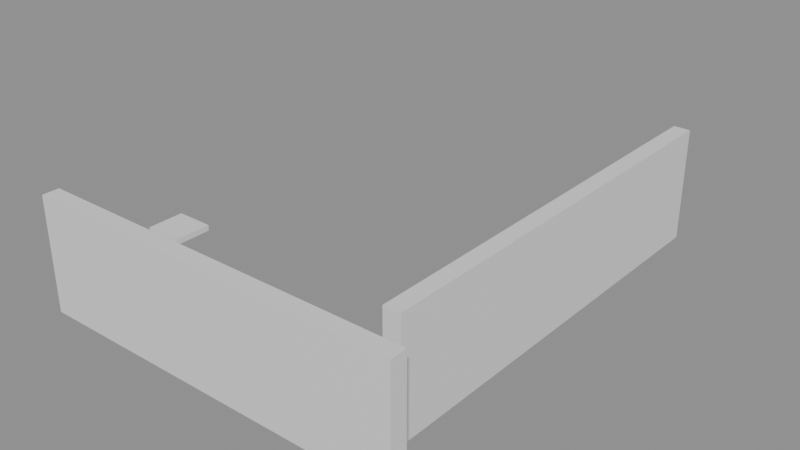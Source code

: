 # Source: building_lego.blend  (saved by Blender 5.0.119; exported with 4.5.12 LTS)
import bpy
from mathutils import Matrix  # noqa: F401  (used for matrix-valued properties, if any)

bpy.ops.wm.read_factory_settings(use_empty=True)
scene = bpy.context.scene
scene.name = 'Scene'

# ---- collections
col_01_paredes_externas = bpy.data.collections.new('01_Paredes_Externas'); scene.collection.children.link(col_01_paredes_externas)
col_03_pisos_escadas = bpy.data.collections.new('03_Pisos_Escadas'); scene.collection.children.link(col_03_pisos_escadas)
col_04_moveis_decoracoes = bpy.data.collections.new('04_Moveis_Decoracoes'); scene.collection.children.link(col_04_moveis_decoracoes)

# ---- materials (node trees are filled in below, after node groups)
mat_mat_parede_externa = bpy.data.materials.new('Mat_Parede_Externa')
mat_mat_pisos = bpy.data.materials.new('Mat_Pisos')
mat_mat_moveis = bpy.data.materials.new('Mat_Moveis')

# ---- material node trees
mat_mat_parede_externa.use_nodes = True; mat_mat_parede_externa.node_tree.nodes.clear()
_N = mat_mat_parede_externa.node_tree.nodes; _L = mat_mat_parede_externa.node_tree.links
n0 = _N.new('ShaderNodeBsdfPrincipled'); n0.name = 'BSDF - Pré-fundamentado'; n0.location = (-200, 100)
n1 = _N.new('ShaderNodeOutputMaterial'); n1.name = 'Saída de material'; n1.location = (200, 100)
_L.new(n0.outputs[0], n1.inputs[0])
n1.is_active_output = True
mat_mat_pisos.use_nodes = True; mat_mat_pisos.node_tree.nodes.clear()
_N = mat_mat_pisos.node_tree.nodes; _L = mat_mat_pisos.node_tree.links
n0 = _N.new('ShaderNodeBsdfPrincipled'); n0.name = 'BSDF - Pré-fundamentado'; n0.location = (-200, 100)
n1 = _N.new('ShaderNodeOutputMaterial'); n1.name = 'Saída de material'; n1.location = (200, 100)
_L.new(n0.outputs[0], n1.inputs[0])
n1.is_active_output = True
mat_mat_moveis.use_nodes = True; mat_mat_moveis.node_tree.nodes.clear()
_N = mat_mat_moveis.node_tree.nodes; _L = mat_mat_moveis.node_tree.links
n0 = _N.new('ShaderNodeBsdfPrincipled'); n0.name = 'BSDF - Pré-fundamentado'; n0.location = (-200, 100)
n1 = _N.new('ShaderNodeOutputMaterial'); n1.name = 'Saída de material'; n1.location = (200, 100)
_L.new(n0.outputs[0], n1.inputs[0])
n1.is_active_output = True

# ---- meshes
me_bloco_stone_wall_4344_2470_z0 = bpy.data.meshes.new('Bloco_stone_wall_4344_2470_z0')
me_bloco_stone_wall_4344_2470_z0.from_pydata([(-0.5, -0.175, -1.2), (0.5, -0.175, -1.2), (0.5, 0.175, -1.2), (-0.5, 0.175, -1.2), (-0.5, -0.175, 1.2), (0.5, -0.175, 1.2), (0.5, 0.175, 1.2), (-0.5, 0.175, 1.2)], [], [(0, 1, 2, 3), (4, 7, 6, 5), (0, 4, 5, 1), (2, 6, 7, 3), (0, 3, 7, 4), (1, 5, 6, 2)])
me_bloco_stone_wall_4344_2470_z0.materials.append(mat_mat_parede_externa)
me_bloco_stone_wall_4344_2470_z0.update()
me_bloco_stone_wall_4345_2470_z0 = bpy.data.meshes.new('Bloco_stone_wall_4345_2470_z0')
me_bloco_stone_wall_4345_2470_z0.from_pydata([(-0.5, -0.175, -1.2), (0.5, -0.175, -1.2), (0.5, 0.175, -1.2), (-0.5, 0.175, -1.2), (-0.5, -0.175, 1.2), (0.5, -0.175, 1.2), (0.5, 0.175, 1.2), (-0.5, 0.175, 1.2)], [], [(0, 1, 2, 3), (4, 7, 6, 5), (0, 4, 5, 1), (2, 6, 7, 3), (0, 3, 7, 4), (1, 5, 6, 2)])
me_bloco_stone_wall_4345_2470_z0.materials.append(mat_mat_parede_externa)
me_bloco_stone_wall_4345_2470_z0.update()
me_bloco_stone_wall_4346_2470_z0 = bpy.data.meshes.new('Bloco_stone_wall_4346_2470_z0')
me_bloco_stone_wall_4346_2470_z0.from_pydata([(-0.5, -0.175, -1.2), (0.5, -0.175, -1.2), (0.5, 0.175, -1.2), (-0.5, 0.175, -1.2), (-0.5, -0.175, 1.2), (0.5, -0.175, 1.2), (0.5, 0.175, 1.2), (-0.5, 0.175, 1.2)], [], [(0, 1, 2, 3), (4, 7, 6, 5), (0, 4, 5, 1), (2, 6, 7, 3), (0, 3, 7, 4), (1, 5, 6, 2)])
me_bloco_stone_wall_4346_2470_z0.materials.append(mat_mat_parede_externa)
me_bloco_stone_wall_4346_2470_z0.update()
me_bloco_stone_wall_4347_2470_z0 = bpy.data.meshes.new('Bloco_stone_wall_4347_2470_z0')
me_bloco_stone_wall_4347_2470_z0.from_pydata([(-0.5, -0.175, -1.2), (0.5, -0.175, -1.2), (0.5, 0.175, -1.2), (-0.5, 0.175, -1.2), (-0.5, -0.175, 1.2), (0.5, -0.175, 1.2), (0.5, 0.175, 1.2), (-0.5, 0.175, 1.2)], [], [(0, 1, 2, 3), (4, 7, 6, 5), (0, 4, 5, 1), (2, 6, 7, 3), (0, 3, 7, 4), (1, 5, 6, 2)])
me_bloco_stone_wall_4347_2470_z0.materials.append(mat_mat_parede_externa)
me_bloco_stone_wall_4347_2470_z0.update()
me_bloco_stone_wall_4348_2470_z0 = bpy.data.meshes.new('Bloco_stone_wall_4348_2470_z0')
me_bloco_stone_wall_4348_2470_z0.from_pydata([(-0.5, -0.175, -1.2), (0.5, -0.175, -1.2), (0.5, 0.175, -1.2), (-0.5, 0.175, -1.2), (-0.5, -0.175, 1.2), (0.5, -0.175, 1.2), (0.5, 0.175, 1.2), (-0.5, 0.175, 1.2)], [], [(0, 1, 2, 3), (4, 7, 6, 5), (0, 4, 5, 1), (2, 6, 7, 3), (0, 3, 7, 4), (1, 5, 6, 2)])
me_bloco_stone_wall_4348_2470_z0.materials.append(mat_mat_parede_externa)
me_bloco_stone_wall_4348_2470_z0.update()
me_bloco_stone_wall_4349_2470_z0 = bpy.data.meshes.new('Bloco_stone_wall_4349_2470_z0')
me_bloco_stone_wall_4349_2470_z0.from_pydata([(-0.5, -0.175, -1.2), (0.5, -0.175, -1.2), (0.5, 0.175, -1.2), (-0.5, 0.175, -1.2), (-0.5, -0.175, 1.2), (0.5, -0.175, 1.2), (0.5, 0.175, 1.2), (-0.5, 0.175, 1.2)], [], [(0, 1, 2, 3), (4, 7, 6, 5), (0, 4, 5, 1), (2, 6, 7, 3), (0, 3, 7, 4), (1, 5, 6, 2)])
me_bloco_stone_wall_4349_2470_z0.materials.append(mat_mat_parede_externa)
me_bloco_stone_wall_4349_2470_z0.update()
me_bloco_stone_wall_4350_2470_z0 = bpy.data.meshes.new('Bloco_stone_wall_4350_2470_z0')
me_bloco_stone_wall_4350_2470_z0.from_pydata([(-0.5, -0.175, -1.2), (0.5, -0.175, -1.2), (0.5, 0.175, -1.2), (-0.5, 0.175, -1.2), (-0.5, -0.175, 1.2), (0.5, -0.175, 1.2), (0.5, 0.175, 1.2), (-0.5, 0.175, 1.2)], [], [(0, 1, 2, 3), (4, 7, 6, 5), (0, 4, 5, 1), (2, 6, 7, 3), (0, 3, 7, 4), (1, 5, 6, 2)])
me_bloco_stone_wall_4350_2470_z0.materials.append(mat_mat_parede_externa)
me_bloco_stone_wall_4350_2470_z0.update()
me_bloco_stone_wall_4351_2470_z0 = bpy.data.meshes.new('Bloco_stone_wall_4351_2470_z0')
me_bloco_stone_wall_4351_2470_z0.from_pydata([(-0.5, -0.175, -1.2), (0.5, -0.175, -1.2), (0.5, 0.175, -1.2), (-0.5, 0.175, -1.2), (-0.5, -0.175, 1.2), (0.5, -0.175, 1.2), (0.5, 0.175, 1.2), (-0.5, 0.175, 1.2)], [], [(0, 1, 2, 3), (4, 7, 6, 5), (0, 4, 5, 1), (2, 6, 7, 3), (0, 3, 7, 4), (1, 5, 6, 2)])
me_bloco_stone_wall_4351_2470_z0.materials.append(mat_mat_parede_externa)
me_bloco_stone_wall_4351_2470_z0.update()
me_bloco_stone_wall_4351_2471_z0 = bpy.data.meshes.new('Bloco_stone_wall_4351_2471_z0')
me_bloco_stone_wall_4351_2471_z0.from_pydata([(-0.175, -0.5, -1.2), (0.175, -0.5, -1.2), (0.175, 0.5, -1.2), (-0.175, 0.5, -1.2), (-0.175, -0.5, 1.2), (0.175, -0.5, 1.2), (0.175, 0.5, 1.2), (-0.175, 0.5, 1.2)], [], [(0, 1, 2, 3), (4, 7, 6, 5), (0, 4, 5, 1), (2, 6, 7, 3), (0, 3, 7, 4), (1, 5, 6, 2)])
me_bloco_stone_wall_4351_2471_z0.materials.append(mat_mat_parede_externa)
me_bloco_stone_wall_4351_2471_z0.update()
me_bloco_stone_wall_4351_2472_z0 = bpy.data.meshes.new('Bloco_stone_wall_4351_2472_z0')
me_bloco_stone_wall_4351_2472_z0.from_pydata([(-0.175, -0.5, -1.2), (0.175, -0.5, -1.2), (0.175, 0.5, -1.2), (-0.175, 0.5, -1.2), (-0.175, -0.5, 1.2), (0.175, -0.5, 1.2), (0.175, 0.5, 1.2), (-0.175, 0.5, 1.2)], [], [(0, 1, 2, 3), (4, 7, 6, 5), (0, 4, 5, 1), (2, 6, 7, 3), (0, 3, 7, 4), (1, 5, 6, 2)])
me_bloco_stone_wall_4351_2472_z0.materials.append(mat_mat_parede_externa)
me_bloco_stone_wall_4351_2472_z0.update()
me_bloco_stone_wall_4351_2473_z0 = bpy.data.meshes.new('Bloco_stone_wall_4351_2473_z0')
me_bloco_stone_wall_4351_2473_z0.from_pydata([(-0.175, -0.5, -1.2), (0.175, -0.5, -1.2), (0.175, 0.5, -1.2), (-0.175, 0.5, -1.2), (-0.175, -0.5, 1.2), (0.175, -0.5, 1.2), (0.175, 0.5, 1.2), (-0.175, 0.5, 1.2)], [], [(0, 1, 2, 3), (4, 7, 6, 5), (0, 4, 5, 1), (2, 6, 7, 3), (0, 3, 7, 4), (1, 5, 6, 2)])
me_bloco_stone_wall_4351_2473_z0.materials.append(mat_mat_parede_externa)
me_bloco_stone_wall_4351_2473_z0.update()
me_bloco_stone_wall_4351_2474_z0 = bpy.data.meshes.new('Bloco_stone_wall_4351_2474_z0')
me_bloco_stone_wall_4351_2474_z0.from_pydata([(-0.175, -0.5, -1.2), (0.175, -0.5, -1.2), (0.175, 0.5, -1.2), (-0.175, 0.5, -1.2), (-0.175, -0.5, 1.2), (0.175, -0.5, 1.2), (0.175, 0.5, 1.2), (-0.175, 0.5, 1.2)], [], [(0, 1, 2, 3), (4, 7, 6, 5), (0, 4, 5, 1), (2, 6, 7, 3), (0, 3, 7, 4), (1, 5, 6, 2)])
me_bloco_stone_wall_4351_2474_z0.materials.append(mat_mat_parede_externa)
me_bloco_stone_wall_4351_2474_z0.update()
me_bloco_stone_wall_4351_2475_z0 = bpy.data.meshes.new('Bloco_stone_wall_4351_2475_z0')
me_bloco_stone_wall_4351_2475_z0.from_pydata([(-0.175, -0.5, -1.2), (0.175, -0.5, -1.2), (0.175, 0.5, -1.2), (-0.175, 0.5, -1.2), (-0.175, -0.5, 1.2), (0.175, -0.5, 1.2), (0.175, 0.5, 1.2), (-0.175, 0.5, 1.2)], [], [(0, 1, 2, 3), (4, 7, 6, 5), (0, 4, 5, 1), (2, 6, 7, 3), (0, 3, 7, 4), (1, 5, 6, 2)])
me_bloco_stone_wall_4351_2475_z0.materials.append(mat_mat_parede_externa)
me_bloco_stone_wall_4351_2475_z0.update()
me_bloco_stone_wall_4351_2476_z0 = bpy.data.meshes.new('Bloco_stone_wall_4351_2476_z0')
me_bloco_stone_wall_4351_2476_z0.from_pydata([(-0.175, -0.5, -1.2), (0.175, -0.5, -1.2), (0.175, 0.5, -1.2), (-0.175, 0.5, -1.2), (-0.175, -0.5, 1.2), (0.175, -0.5, 1.2), (0.175, 0.5, 1.2), (-0.175, 0.5, 1.2)], [], [(0, 1, 2, 3), (4, 7, 6, 5), (0, 4, 5, 1), (2, 6, 7, 3), (0, 3, 7, 4), (1, 5, 6, 2)])
me_bloco_stone_wall_4351_2476_z0.materials.append(mat_mat_parede_externa)
me_bloco_stone_wall_4351_2476_z0.update()
me_bloco_stone_wall_4351_2477_z0 = bpy.data.meshes.new('Bloco_stone_wall_4351_2477_z0')
me_bloco_stone_wall_4351_2477_z0.from_pydata([(-0.175, -0.5, -1.2), (0.175, -0.5, -1.2), (0.175, 0.5, -1.2), (-0.175, 0.5, -1.2), (-0.175, -0.5, 1.2), (0.175, -0.5, 1.2), (0.175, 0.5, 1.2), (-0.175, 0.5, 1.2)], [], [(0, 1, 2, 3), (4, 7, 6, 5), (0, 4, 5, 1), (2, 6, 7, 3), (0, 3, 7, 4), (1, 5, 6, 2)])
me_bloco_stone_wall_4351_2477_z0.materials.append(mat_mat_parede_externa)
me_bloco_stone_wall_4351_2477_z0.update()
me_bloco_stone_wall_4351_2478_z0 = bpy.data.meshes.new('Bloco_stone_wall_4351_2478_z0')
me_bloco_stone_wall_4351_2478_z0.from_pydata([(-0.175, -0.5, -1.2), (0.175, -0.5, -1.2), (0.175, 0.5, -1.2), (-0.175, 0.5, -1.2), (-0.175, -0.5, 1.2), (0.175, -0.5, 1.2), (0.175, 0.5, 1.2), (-0.175, 0.5, 1.2)], [], [(0, 1, 2, 3), (4, 7, 6, 5), (0, 4, 5, 1), (2, 6, 7, 3), (0, 3, 7, 4), (1, 5, 6, 2)])
me_bloco_stone_wall_4351_2478_z0.materials.append(mat_mat_parede_externa)
me_bloco_stone_wall_4351_2478_z0.update()
me_bloco_stone_wall_4351_2479_z0 = bpy.data.meshes.new('Bloco_stone_wall_4351_2479_z0')
me_bloco_stone_wall_4351_2479_z0.from_pydata([(-0.175, -0.5, -1.2), (0.175, -0.5, -1.2), (0.175, 0.5, -1.2), (-0.175, 0.5, -1.2), (-0.175, -0.5, 1.2), (0.175, -0.5, 1.2), (0.175, 0.5, 1.2), (-0.175, 0.5, 1.2)], [], [(0, 1, 2, 3), (4, 7, 6, 5), (0, 4, 5, 1), (2, 6, 7, 3), (0, 3, 7, 4), (1, 5, 6, 2)])
me_bloco_stone_wall_4351_2479_z0.materials.append(mat_mat_parede_externa)
me_bloco_stone_wall_4351_2479_z0.update()
me_piso_stone_4344_2472_z0 = bpy.data.meshes.new('Piso_stone_4344_2472_z0')
me_piso_stone_4344_2472_z0.from_pydata([(-0.5, -0.5, -0.05), (0.5, -0.5, -0.05), (0.5, 0.5, -0.05), (-0.5, 0.5, -0.05), (-0.5, -0.5, 0.05), (0.5, -0.5, 0.05), (0.5, 0.5, 0.05), (-0.5, 0.5, 0.05)], [], [(0, 1, 2, 3), (4, 7, 6, 5), (0, 4, 5, 1), (2, 6, 7, 3), (0, 3, 7, 4), (1, 5, 6, 2)])
me_piso_stone_4344_2472_z0.materials.append(mat_mat_pisos)
me_piso_stone_4344_2472_z0.update()
me_movel_brazier_4344_2472_z7 = bpy.data.meshes.new('Movel_brazier_4344_2472_z7')
me_movel_brazier_4344_2472_z7.from_pydata([(-0.4, -0.4, -0.06), (0.4, -0.4, -0.06), (0.4, 0.4, -0.06), (-0.4, 0.4, -0.06), (-0.4, -0.4, 0.06), (0.4, -0.4, 0.06), (0.4, 0.4, 0.06), (-0.4, 0.4, 0.06)], [], [(0, 1, 2, 3), (4, 7, 6, 5), (0, 4, 5, 1), (2, 6, 7, 3), (0, 3, 7, 4), (1, 5, 6, 2)])
me_movel_brazier_4344_2472_z7.materials.append(mat_mat_moveis)
me_movel_brazier_4344_2472_z7.update()

# ---- objects
ob_parede_externa_norte_y2470_x4344_4351 = bpy.data.objects.new('Parede_Externa_Norte_Y2470_X4344_4351', None)
ob_bloco_stone_wall_4344_2470_z0 = bpy.data.objects.new('Bloco_stone_wall_4344_2470_z0', me_bloco_stone_wall_4344_2470_z0)
ob_bloco_stone_wall_4345_2470_z0 = bpy.data.objects.new('Bloco_stone_wall_4345_2470_z0', me_bloco_stone_wall_4345_2470_z0)
ob_bloco_stone_wall_4346_2470_z0 = bpy.data.objects.new('Bloco_stone_wall_4346_2470_z0', me_bloco_stone_wall_4346_2470_z0)
ob_bloco_stone_wall_4347_2470_z0 = bpy.data.objects.new('Bloco_stone_wall_4347_2470_z0', me_bloco_stone_wall_4347_2470_z0)
ob_bloco_stone_wall_4348_2470_z0 = bpy.data.objects.new('Bloco_stone_wall_4348_2470_z0', me_bloco_stone_wall_4348_2470_z0)
ob_bloco_stone_wall_4349_2470_z0 = bpy.data.objects.new('Bloco_stone_wall_4349_2470_z0', me_bloco_stone_wall_4349_2470_z0)
ob_bloco_stone_wall_4350_2470_z0 = bpy.data.objects.new('Bloco_stone_wall_4350_2470_z0', me_bloco_stone_wall_4350_2470_z0)
ob_bloco_stone_wall_4351_2470_z0 = bpy.data.objects.new('Bloco_stone_wall_4351_2470_z0', me_bloco_stone_wall_4351_2470_z0)
ob_parede_externa_leste_x4351_y2471_2479 = bpy.data.objects.new('Parede_Externa_Leste_X4351_Y2471_2479', None)
ob_bloco_stone_wall_4351_2471_z0 = bpy.data.objects.new('Bloco_stone_wall_4351_2471_z0', me_bloco_stone_wall_4351_2471_z0)
ob_bloco_stone_wall_4351_2472_z0 = bpy.data.objects.new('Bloco_stone_wall_4351_2472_z0', me_bloco_stone_wall_4351_2472_z0)
ob_bloco_stone_wall_4351_2473_z0 = bpy.data.objects.new('Bloco_stone_wall_4351_2473_z0', me_bloco_stone_wall_4351_2473_z0)
ob_bloco_stone_wall_4351_2474_z0 = bpy.data.objects.new('Bloco_stone_wall_4351_2474_z0', me_bloco_stone_wall_4351_2474_z0)
ob_bloco_stone_wall_4351_2475_z0 = bpy.data.objects.new('Bloco_stone_wall_4351_2475_z0', me_bloco_stone_wall_4351_2475_z0)
ob_bloco_stone_wall_4351_2476_z0 = bpy.data.objects.new('Bloco_stone_wall_4351_2476_z0', me_bloco_stone_wall_4351_2476_z0)
ob_bloco_stone_wall_4351_2477_z0 = bpy.data.objects.new('Bloco_stone_wall_4351_2477_z0', me_bloco_stone_wall_4351_2477_z0)
ob_bloco_stone_wall_4351_2478_z0 = bpy.data.objects.new('Bloco_stone_wall_4351_2478_z0', me_bloco_stone_wall_4351_2478_z0)
ob_bloco_stone_wall_4351_2479_z0 = bpy.data.objects.new('Bloco_stone_wall_4351_2479_z0', me_bloco_stone_wall_4351_2479_z0)
ob_pisos_lajes = bpy.data.objects.new('Pisos_Lajes', None)
ob_piso_stone_4344_2472_z0 = bpy.data.objects.new('Piso_stone_4344_2472_z0', me_piso_stone_4344_2472_z0)
ob_moveis_decoracoes = bpy.data.objects.new('Moveis_Decoracoes', None)
ob_movel_brazier_4344_2472_z7 = bpy.data.objects.new('Movel_brazier_4344_2472_z7', me_movel_brazier_4344_2472_z7)

# ---- transforms, parenting, visibility, modifiers, constraints
ob_parede_externa_norte_y2470_x4344_4351.location = (0.0, -4.5, 0.0)
ob_parede_externa_norte_y2470_x4344_4351.empty_display_type = 'CUBE'
ob_bloco_stone_wall_4344_2470_z0.parent = ob_parede_externa_norte_y2470_x4344_4351
ob_bloco_stone_wall_4344_2470_z0.matrix_parent_inverse = Matrix(((1.0, -0.0, 0.0, -0.0), (-0.0, 1.0, -0.0, 4.5), (0.0, -0.0, 1.0, -0.0), (-0.0, 0.0, -0.0, 1.0)))
ob_bloco_stone_wall_4344_2470_z0.location = (-3.5, -4.825, 1.2)
ob_bloco_stone_wall_4345_2470_z0.parent = ob_parede_externa_norte_y2470_x4344_4351
ob_bloco_stone_wall_4345_2470_z0.matrix_parent_inverse = Matrix(((1.0, -0.0, 0.0, -0.0), (-0.0, 1.0, -0.0, 4.5), (0.0, -0.0, 1.0, -0.0), (-0.0, 0.0, -0.0, 1.0)))
ob_bloco_stone_wall_4345_2470_z0.location = (-2.5, -4.825, 1.2)
ob_bloco_stone_wall_4346_2470_z0.parent = ob_parede_externa_norte_y2470_x4344_4351
ob_bloco_stone_wall_4346_2470_z0.matrix_parent_inverse = Matrix(((1.0, -0.0, 0.0, -0.0), (-0.0, 1.0, -0.0, 4.5), (0.0, -0.0, 1.0, -0.0), (-0.0, 0.0, -0.0, 1.0)))
ob_bloco_stone_wall_4346_2470_z0.location = (-1.5, -4.825, 1.2)
ob_bloco_stone_wall_4347_2470_z0.parent = ob_parede_externa_norte_y2470_x4344_4351
ob_bloco_stone_wall_4347_2470_z0.matrix_parent_inverse = Matrix(((1.0, -0.0, 0.0, -0.0), (-0.0, 1.0, -0.0, 4.5), (0.0, -0.0, 1.0, -0.0), (-0.0, 0.0, -0.0, 1.0)))
ob_bloco_stone_wall_4347_2470_z0.location = (-0.5, -4.825, 1.2)
ob_bloco_stone_wall_4348_2470_z0.parent = ob_parede_externa_norte_y2470_x4344_4351
ob_bloco_stone_wall_4348_2470_z0.matrix_parent_inverse = Matrix(((1.0, -0.0, 0.0, -0.0), (-0.0, 1.0, -0.0, 4.5), (0.0, -0.0, 1.0, -0.0), (-0.0, 0.0, -0.0, 1.0)))
ob_bloco_stone_wall_4348_2470_z0.location = (0.5, -4.825, 1.2)
ob_bloco_stone_wall_4349_2470_z0.parent = ob_parede_externa_norte_y2470_x4344_4351
ob_bloco_stone_wall_4349_2470_z0.matrix_parent_inverse = Matrix(((1.0, -0.0, 0.0, -0.0), (-0.0, 1.0, -0.0, 4.5), (0.0, -0.0, 1.0, -0.0), (-0.0, 0.0, -0.0, 1.0)))
ob_bloco_stone_wall_4349_2470_z0.location = (1.5, -4.825, 1.2)
ob_bloco_stone_wall_4350_2470_z0.parent = ob_parede_externa_norte_y2470_x4344_4351
ob_bloco_stone_wall_4350_2470_z0.matrix_parent_inverse = Matrix(((1.0, -0.0, 0.0, -0.0), (-0.0, 1.0, -0.0, 4.5), (0.0, -0.0, 1.0, -0.0), (-0.0, 0.0, -0.0, 1.0)))
ob_bloco_stone_wall_4350_2470_z0.location = (2.5, -4.825, 1.2)
ob_bloco_stone_wall_4351_2470_z0.parent = ob_parede_externa_norte_y2470_x4344_4351
ob_bloco_stone_wall_4351_2470_z0.matrix_parent_inverse = Matrix(((1.0, -0.0, 0.0, -0.0), (-0.0, 1.0, -0.0, 4.5), (0.0, -0.0, 1.0, -0.0), (-0.0, 0.0, -0.0, 1.0)))
ob_bloco_stone_wall_4351_2470_z0.location = (3.5, -4.825, 1.2)
ob_parede_externa_leste_x4351_y2471_2479.location = (3.5, 0.5, 0.0)
ob_parede_externa_leste_x4351_y2471_2479.empty_display_type = 'CUBE'
ob_bloco_stone_wall_4351_2471_z0.parent = ob_parede_externa_leste_x4351_y2471_2479
ob_bloco_stone_wall_4351_2471_z0.matrix_parent_inverse = Matrix(((1.0, -0.0, 0.0, -3.5), (-0.0, 1.0, -0.0, -0.5), (0.0, -0.0, 1.0, -0.0), (-0.0, 0.0, -0.0, 1.0)))
ob_bloco_stone_wall_4351_2471_z0.location = (3.175, -3.5, 1.2)
ob_bloco_stone_wall_4351_2472_z0.parent = ob_parede_externa_leste_x4351_y2471_2479
ob_bloco_stone_wall_4351_2472_z0.matrix_parent_inverse = Matrix(((1.0, -0.0, 0.0, -3.5), (-0.0, 1.0, -0.0, -0.5), (0.0, -0.0, 1.0, -0.0), (-0.0, 0.0, -0.0, 1.0)))
ob_bloco_stone_wall_4351_2472_z0.location = (3.175, -2.5, 1.2)
ob_bloco_stone_wall_4351_2473_z0.parent = ob_parede_externa_leste_x4351_y2471_2479
ob_bloco_stone_wall_4351_2473_z0.matrix_parent_inverse = Matrix(((1.0, -0.0, 0.0, -3.5), (-0.0, 1.0, -0.0, -0.5), (0.0, -0.0, 1.0, -0.0), (-0.0, 0.0, -0.0, 1.0)))
ob_bloco_stone_wall_4351_2473_z0.location = (3.175, -1.5, 1.2)
ob_bloco_stone_wall_4351_2474_z0.parent = ob_parede_externa_leste_x4351_y2471_2479
ob_bloco_stone_wall_4351_2474_z0.matrix_parent_inverse = Matrix(((1.0, -0.0, 0.0, -3.5), (-0.0, 1.0, -0.0, -0.5), (0.0, -0.0, 1.0, -0.0), (-0.0, 0.0, -0.0, 1.0)))
ob_bloco_stone_wall_4351_2474_z0.location = (3.175, -0.5, 1.2)
ob_bloco_stone_wall_4351_2475_z0.parent = ob_parede_externa_leste_x4351_y2471_2479
ob_bloco_stone_wall_4351_2475_z0.matrix_parent_inverse = Matrix(((1.0, -0.0, 0.0, -3.5), (-0.0, 1.0, -0.0, -0.5), (0.0, -0.0, 1.0, -0.0), (-0.0, 0.0, -0.0, 1.0)))
ob_bloco_stone_wall_4351_2475_z0.location = (3.175, 0.5, 1.2)
ob_bloco_stone_wall_4351_2476_z0.parent = ob_parede_externa_leste_x4351_y2471_2479
ob_bloco_stone_wall_4351_2476_z0.matrix_parent_inverse = Matrix(((1.0, -0.0, 0.0, -3.5), (-0.0, 1.0, -0.0, -0.5), (0.0, -0.0, 1.0, -0.0), (-0.0, 0.0, -0.0, 1.0)))
ob_bloco_stone_wall_4351_2476_z0.location = (3.175, 1.5, 1.2)
ob_bloco_stone_wall_4351_2477_z0.parent = ob_parede_externa_leste_x4351_y2471_2479
ob_bloco_stone_wall_4351_2477_z0.matrix_parent_inverse = Matrix(((1.0, -0.0, 0.0, -3.5), (-0.0, 1.0, -0.0, -0.5), (0.0, -0.0, 1.0, -0.0), (-0.0, 0.0, -0.0, 1.0)))
ob_bloco_stone_wall_4351_2477_z0.location = (3.175, 2.5, 1.2)
ob_bloco_stone_wall_4351_2478_z0.parent = ob_parede_externa_leste_x4351_y2471_2479
ob_bloco_stone_wall_4351_2478_z0.matrix_parent_inverse = Matrix(((1.0, -0.0, 0.0, -3.5), (-0.0, 1.0, -0.0, -0.5), (0.0, -0.0, 1.0, -0.0), (-0.0, 0.0, -0.0, 1.0)))
ob_bloco_stone_wall_4351_2478_z0.location = (3.175, 3.5, 1.2)
ob_bloco_stone_wall_4351_2479_z0.parent = ob_parede_externa_leste_x4351_y2471_2479
ob_bloco_stone_wall_4351_2479_z0.matrix_parent_inverse = Matrix(((1.0, -0.0, 0.0, -3.5), (-0.0, 1.0, -0.0, -0.5), (0.0, -0.0, 1.0, -0.0), (-0.0, 0.0, -0.0, 1.0)))
ob_bloco_stone_wall_4351_2479_z0.location = (3.175, 4.5, 1.2)
ob_pisos_lajes.location = (0.0, 0.0, 0.0)
ob_pisos_lajes.empty_display_type = 'CUBE'
ob_piso_stone_4344_2472_z0.parent = ob_pisos_lajes
ob_piso_stone_4344_2472_z0.location = (-3.5, -2.5, -0.05)
ob_moveis_decoracoes.location = (0.0, 0.0, 0.0)
ob_moveis_decoracoes.empty_display_type = 'CUBE'
ob_movel_brazier_4344_2472_z7.parent = ob_moveis_decoracoes
ob_movel_brazier_4344_2472_z7.location = (-3.5, -2.5, 0.9)

# ---- collection membership
col_01_paredes_externas.objects.link(ob_parede_externa_norte_y2470_x4344_4351)
col_01_paredes_externas.objects.link(ob_bloco_stone_wall_4344_2470_z0)
col_01_paredes_externas.objects.link(ob_bloco_stone_wall_4345_2470_z0)
col_01_paredes_externas.objects.link(ob_bloco_stone_wall_4346_2470_z0)
col_01_paredes_externas.objects.link(ob_bloco_stone_wall_4347_2470_z0)
col_01_paredes_externas.objects.link(ob_bloco_stone_wall_4348_2470_z0)
col_01_paredes_externas.objects.link(ob_bloco_stone_wall_4349_2470_z0)
col_01_paredes_externas.objects.link(ob_bloco_stone_wall_4350_2470_z0)
col_01_paredes_externas.objects.link(ob_bloco_stone_wall_4351_2470_z0)
col_01_paredes_externas.objects.link(ob_parede_externa_leste_x4351_y2471_2479)
col_01_paredes_externas.objects.link(ob_bloco_stone_wall_4351_2471_z0)
col_01_paredes_externas.objects.link(ob_bloco_stone_wall_4351_2472_z0)
col_01_paredes_externas.objects.link(ob_bloco_stone_wall_4351_2473_z0)
col_01_paredes_externas.objects.link(ob_bloco_stone_wall_4351_2474_z0)
col_01_paredes_externas.objects.link(ob_bloco_stone_wall_4351_2475_z0)
col_01_paredes_externas.objects.link(ob_bloco_stone_wall_4351_2476_z0)
col_01_paredes_externas.objects.link(ob_bloco_stone_wall_4351_2477_z0)
col_01_paredes_externas.objects.link(ob_bloco_stone_wall_4351_2478_z0)
col_01_paredes_externas.objects.link(ob_bloco_stone_wall_4351_2479_z0)
col_03_pisos_escadas.objects.link(ob_pisos_lajes)
col_03_pisos_escadas.objects.link(ob_piso_stone_4344_2472_z0)
col_04_moveis_decoracoes.objects.link(ob_moveis_decoracoes)
col_04_moveis_decoracoes.objects.link(ob_movel_brazier_4344_2472_z7)

# ---- scene / render settings (as saved in the file)
scene.frame_start = 1; scene.frame_end = 250; scene.frame_set(1)
scene.render.engine = 'BLENDER_EEVEE_NEXT'
scene.render.bake_bias = 0.0
scene.render.bake_samples = 0
scene.cycles.sampling_pattern = 'TABULATED_SOBOL'
scene.eevee.use_volume_custom_range = False
bpy.context.view_layer.update()

# ---- added for rendering (the .blend has no active camera and no usable light): camera, sun + grey world if the file has none
cam_auto = bpy.data.cameras.new('AutoCamera')
cam_auto.lens = 50.0
cam_auto.sensor_width = 36.0
cam_auto.clip_end = 1000.0
ob_auto_camera = bpy.data.objects.new('AutoCamera', cam_auto)
scene.collection.objects.link(ob_auto_camera)
ob_auto_camera.location = (12.0723, -14.4868, 10.8079)
ob_auto_camera.rotation_euler = (1.09748, -7.21219e-08, 0.694738)
scene.camera = ob_auto_camera
light_auto_sun = bpy.data.lights.new('AutoSun', 'SUN')
light_auto_sun.energy = 3.0
light_auto_sun.angle = 0.0523599
ob_auto_sun = bpy.data.objects.new('AutoSun', light_auto_sun)
scene.collection.objects.link(ob_auto_sun)
ob_auto_sun.rotation_euler = (0.872665, 0.174533, 0.523599)
if scene.world is None:
    world_auto = bpy.data.worlds.new('AutoWorld')
    world_auto.color = (0.3, 0.3, 0.3)
    scene.world = world_auto
bpy.context.view_layer.update()
